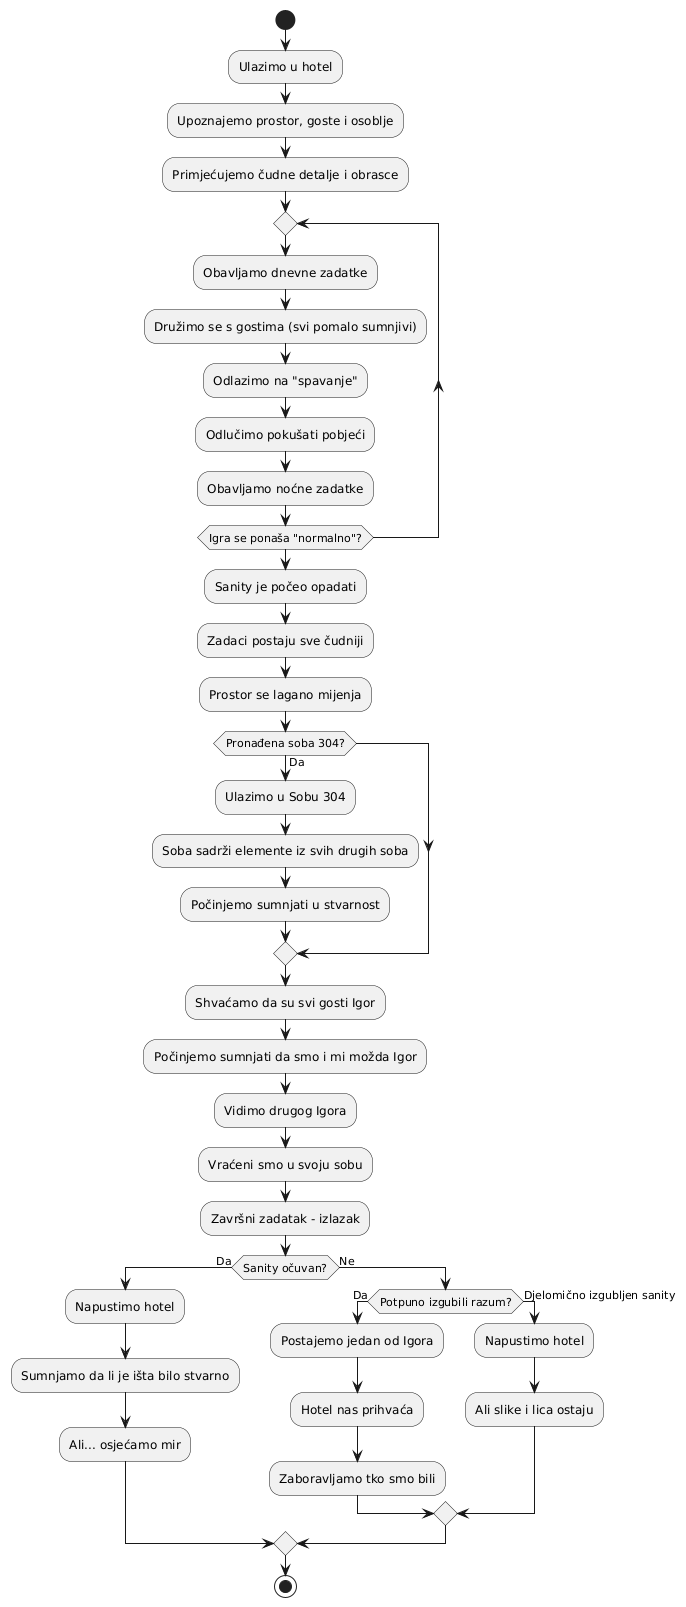

The diagram above was rendered by PlantUML. Its source (embedded in the PNG):
@startuml
start

:Ulazimo u hotel;
:Upoznajemo prostor, goste i osoblje;
:Primjećujemo čudne detalje i obrasce;

repeat
    :Obavljamo dnevne zadatke;
    :Družimo se s gostima (svi pomalo sumnjivi);
    :Odlazimo na "spavanje";
    :Odlučimo pokušati pobjeći;
    :Obavljamo noćne zadatke;
repeat while (Igra se ponaša "normalno"?)

:Sanity je počeo opadati;
:Zadaci postaju sve čudniji;
:Prostor se lagano mijenja;

if (Pronađena soba 304?) then (Da)
    :Ulazimo u Sobu 304;
    :Soba sadrži elemente iz svih drugih soba;
    :Počinjemo sumnjati u stvarnost;
endif

:Shvaćamo da su svi gosti Igor;
:Počinjemo sumnjati da smo i mi možda Igor;
:Vidimo drugog Igora;
:Vraćeni smo u svoju sobu;

:Završni zadatak - izlazak;

if (Sanity očuvan?) then (Da)
    :Napustimo hotel;
    :Sumnjamo da li je išta bilo stvarno;
    :Ali... osjećamo mir;
else (Ne)
    if (Potpuno izgubili razum?) then (Da)
        :Postajemo jedan od Igora;
        :Hotel nas prihvaća;
        :Zaboravljamo tko smo bili;
    else (Djelomično izgubljen sanity)
        :Napustimo hotel;
        :Ali slike i lica ostaju;
    endif
endif

stop
@enduml